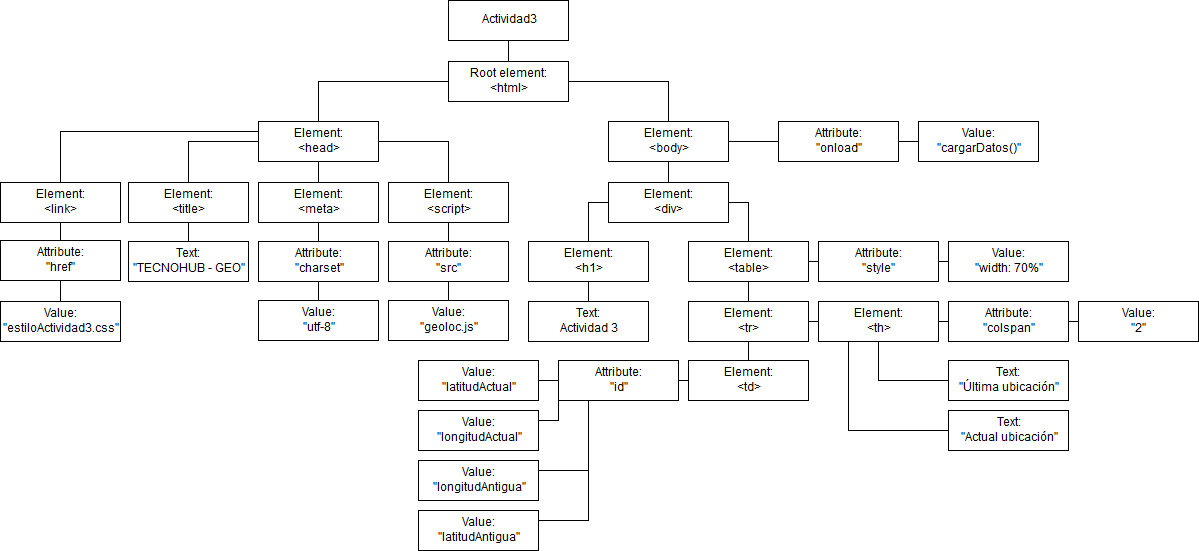

The diagram above was exported from draw.io. Its source (the exported page's mxGraphModel, read from the mxfile embedded in the PNG):
<mxGraphModel dx="2041" dy="472" grid="1" gridSize="10" guides="1" tooltips="1" connect="1" arrows="1" fold="1" page="1" pageScale="1" pageWidth="1169" pageHeight="827" background="#ffffff" math="0" shadow="0">
  <root>
    <mxCell id="0" />
    <mxCell id="1" parent="0" />
    <mxCell id="4" style="edgeStyle=orthogonalEdgeStyle;rounded=0;html=1;exitX=0.5;exitY=1;jettySize=auto;orthogonalLoop=1;endArrow=none;endFill=0;" edge="1" parent="1" source="2" target="3">
      <mxGeometry relative="1" as="geometry" />
    </mxCell>
    <mxCell id="2" value="Actividad3" style="rounded=0;whiteSpace=wrap;html=1;" vertex="1" parent="1">
      <mxGeometry x="415" y="40" width="120" height="40" as="geometry" />
    </mxCell>
    <mxCell id="16" style="edgeStyle=orthogonalEdgeStyle;rounded=0;html=1;exitX=1;exitY=0.5;entryX=0.5;entryY=0;endArrow=none;endFill=0;jettySize=auto;orthogonalLoop=1;" edge="1" parent="1" source="3" target="5">
      <mxGeometry relative="1" as="geometry" />
    </mxCell>
    <mxCell id="3" value="Root element:&lt;br&gt;&amp;lt;html&amp;gt;" style="rounded=0;whiteSpace=wrap;html=1;" vertex="1" parent="1">
      <mxGeometry x="415" y="101" width="120" height="40" as="geometry" />
    </mxCell>
    <mxCell id="22" style="edgeStyle=orthogonalEdgeStyle;rounded=0;html=1;exitX=0.5;exitY=1;endArrow=none;endFill=0;jettySize=auto;orthogonalLoop=1;" edge="1" parent="1" source="5" target="21">
      <mxGeometry relative="1" as="geometry" />
    </mxCell>
    <mxCell id="37" value="" style="edgeStyle=orthogonalEdgeStyle;rounded=0;html=1;endArrow=none;endFill=0;jettySize=auto;orthogonalLoop=1;" edge="1" parent="1" source="5" target="36">
      <mxGeometry relative="1" as="geometry" />
    </mxCell>
    <mxCell id="5" value="Element:&lt;br&gt;&amp;lt;body&amp;gt;" style="rounded=0;whiteSpace=wrap;html=1;" vertex="1" parent="1">
      <mxGeometry x="575" y="161" width="120" height="40" as="geometry" />
    </mxCell>
    <mxCell id="39" value="" style="edgeStyle=orthogonalEdgeStyle;rounded=0;html=1;endArrow=none;endFill=0;jettySize=auto;orthogonalLoop=1;" edge="1" parent="1" source="36" target="38">
      <mxGeometry relative="1" as="geometry" />
    </mxCell>
    <mxCell id="36" value="Attribute:&lt;br&gt;&quot;onload&quot;" style="rounded=0;whiteSpace=wrap;html=1;" vertex="1" parent="1">
      <mxGeometry x="745" y="161" width="120" height="40" as="geometry" />
    </mxCell>
    <mxCell id="38" value="Value:&lt;br&gt;&quot;cargarDatos()&quot;" style="rounded=0;whiteSpace=wrap;html=1;" vertex="1" parent="1">
      <mxGeometry x="885" y="161" width="120" height="40" as="geometry" />
    </mxCell>
    <mxCell id="11" style="edgeStyle=orthogonalEdgeStyle;rounded=0;html=1;exitX=0.5;exitY=1;entryX=0.5;entryY=0;endArrow=none;endFill=0;jettySize=auto;orthogonalLoop=1;" edge="1" parent="1" source="6" target="9">
      <mxGeometry relative="1" as="geometry" />
    </mxCell>
    <mxCell id="15" style="edgeStyle=orthogonalEdgeStyle;rounded=0;html=1;exitX=0.5;exitY=0;entryX=0;entryY=0.5;endArrow=none;endFill=0;jettySize=auto;orthogonalLoop=1;" edge="1" parent="1" source="6" target="3">
      <mxGeometry relative="1" as="geometry" />
    </mxCell>
    <mxCell id="6" value="Element:&lt;br&gt;&amp;lt;head&amp;gt;" style="rounded=0;whiteSpace=wrap;html=1;" vertex="1" parent="1">
      <mxGeometry x="225" y="161" width="120" height="40" as="geometry" />
    </mxCell>
    <mxCell id="13" style="edgeStyle=orthogonalEdgeStyle;rounded=0;html=1;exitX=0.5;exitY=0;entryX=0;entryY=0.5;endArrow=none;endFill=0;jettySize=auto;orthogonalLoop=1;" edge="1" parent="1" source="7" target="6">
      <mxGeometry relative="1" as="geometry" />
    </mxCell>
    <mxCell id="20" style="edgeStyle=orthogonalEdgeStyle;rounded=0;html=1;exitX=0.5;exitY=1;endArrow=none;endFill=0;jettySize=auto;orthogonalLoop=1;" edge="1" parent="1" source="7" target="17">
      <mxGeometry relative="1" as="geometry" />
    </mxCell>
    <mxCell id="7" value="Element:&lt;br&gt;&amp;lt;title&amp;gt;" style="rounded=0;whiteSpace=wrap;html=1;" vertex="1" parent="1">
      <mxGeometry x="95" y="222" width="120" height="40" as="geometry" />
    </mxCell>
    <mxCell id="80" value="" style="edgeStyle=orthogonalEdgeStyle;rounded=0;html=1;endArrow=none;endFill=0;jettySize=auto;orthogonalLoop=1;" edge="1" parent="1" source="9" target="79">
      <mxGeometry relative="1" as="geometry" />
    </mxCell>
    <mxCell id="9" value="Element:&lt;br&gt;&amp;lt;meta&amp;gt;" style="rounded=0;whiteSpace=wrap;html=1;" vertex="1" parent="1">
      <mxGeometry x="225" y="222" width="120" height="40" as="geometry" />
    </mxCell>
    <mxCell id="82" value="" style="edgeStyle=orthogonalEdgeStyle;rounded=0;html=1;endArrow=none;endFill=0;jettySize=auto;orthogonalLoop=1;" edge="1" parent="1" source="79" target="81">
      <mxGeometry relative="1" as="geometry" />
    </mxCell>
    <mxCell id="79" value="Attribute:&lt;br&gt;&quot;charset&quot;" style="rounded=0;whiteSpace=wrap;html=1;" vertex="1" parent="1">
      <mxGeometry x="225" y="281" width="120" height="40" as="geometry" />
    </mxCell>
    <mxCell id="81" value="Value:&lt;br&gt;&quot;utf-8&quot;" style="rounded=0;whiteSpace=wrap;html=1;" vertex="1" parent="1">
      <mxGeometry x="225" y="340" width="120" height="40" as="geometry" />
    </mxCell>
    <mxCell id="14" style="edgeStyle=orthogonalEdgeStyle;rounded=0;html=1;exitX=0.5;exitY=0;entryX=1;entryY=0.5;endArrow=none;endFill=0;jettySize=auto;orthogonalLoop=1;" edge="1" parent="1" source="10" target="6">
      <mxGeometry relative="1" as="geometry" />
    </mxCell>
    <mxCell id="74" value="" style="edgeStyle=orthogonalEdgeStyle;rounded=0;html=1;endArrow=none;endFill=0;jettySize=auto;orthogonalLoop=1;" edge="1" parent="1" source="10" target="73">
      <mxGeometry relative="1" as="geometry" />
    </mxCell>
    <mxCell id="10" value="Element:&lt;br&gt;&amp;lt;script&amp;gt;" style="rounded=0;whiteSpace=wrap;html=1;" vertex="1" parent="1">
      <mxGeometry x="355" y="222" width="120" height="40" as="geometry" />
    </mxCell>
    <mxCell id="78" style="edgeStyle=orthogonalEdgeStyle;rounded=0;html=1;exitX=0.5;exitY=1;entryX=0.5;entryY=0;endArrow=none;endFill=0;jettySize=auto;orthogonalLoop=1;" edge="1" parent="1" source="73" target="77">
      <mxGeometry relative="1" as="geometry" />
    </mxCell>
    <mxCell id="73" value="Attribute:&lt;br&gt;&quot;src&quot;" style="rounded=0;whiteSpace=wrap;html=1;" vertex="1" parent="1">
      <mxGeometry x="355" y="281" width="120" height="40" as="geometry" />
    </mxCell>
    <mxCell id="17" value="Text:&lt;br&gt;&lt;div&gt;&lt;div&gt;&lt;span&gt;&quot;TECNOHUB - GEO&quot;&lt;/span&gt;&lt;/div&gt;&lt;/div&gt;" style="rounded=0;whiteSpace=wrap;html=1;" vertex="1" parent="1">
      <mxGeometry x="95" y="281" width="120" height="40" as="geometry" />
    </mxCell>
    <mxCell id="24" style="edgeStyle=orthogonalEdgeStyle;rounded=0;html=1;exitX=0;exitY=0.5;endArrow=none;endFill=0;jettySize=auto;orthogonalLoop=1;" edge="1" parent="1" source="21" target="23">
      <mxGeometry relative="1" as="geometry" />
    </mxCell>
    <mxCell id="28" style="edgeStyle=orthogonalEdgeStyle;rounded=0;html=1;exitX=1;exitY=0.5;endArrow=none;endFill=0;jettySize=auto;orthogonalLoop=1;" edge="1" parent="1" source="21" target="25">
      <mxGeometry relative="1" as="geometry" />
    </mxCell>
    <mxCell id="21" value="Element:&lt;br&gt;&amp;lt;div&amp;gt;" style="rounded=0;whiteSpace=wrap;html=1;" vertex="1" parent="1">
      <mxGeometry x="575" y="222" width="120" height="40" as="geometry" />
    </mxCell>
    <mxCell id="34" value="" style="edgeStyle=orthogonalEdgeStyle;rounded=0;html=1;endArrow=none;endFill=0;jettySize=auto;orthogonalLoop=1;" edge="1" parent="1" source="23" target="33">
      <mxGeometry relative="1" as="geometry" />
    </mxCell>
    <mxCell id="23" value="Element:&lt;br&gt;&amp;lt;h1&amp;gt;" style="rounded=0;whiteSpace=wrap;html=1;" vertex="1" parent="1">
      <mxGeometry x="495" y="281" width="120" height="40" as="geometry" />
    </mxCell>
    <mxCell id="33" value="Text:&lt;br&gt;Actividad 3" style="rounded=0;whiteSpace=wrap;html=1;" vertex="1" parent="1">
      <mxGeometry x="495" y="341" width="120" height="40" as="geometry" />
    </mxCell>
    <mxCell id="30" value="" style="edgeStyle=orthogonalEdgeStyle;rounded=0;html=1;endArrow=none;endFill=0;jettySize=auto;orthogonalLoop=1;" edge="1" parent="1" source="25" target="29">
      <mxGeometry relative="1" as="geometry" />
    </mxCell>
    <mxCell id="41" value="" style="edgeStyle=orthogonalEdgeStyle;rounded=0;html=1;endArrow=none;endFill=0;jettySize=auto;orthogonalLoop=1;" edge="1" parent="1" source="25" target="40">
      <mxGeometry relative="1" as="geometry" />
    </mxCell>
    <mxCell id="25" value="Element:&lt;br&gt;&amp;lt;table&amp;gt;" style="rounded=0;whiteSpace=wrap;html=1;" vertex="1" parent="1">
      <mxGeometry x="655" y="281" width="120" height="40" as="geometry" />
    </mxCell>
    <mxCell id="43" value="" style="edgeStyle=orthogonalEdgeStyle;rounded=0;html=1;endArrow=none;endFill=0;jettySize=auto;orthogonalLoop=1;" edge="1" parent="1" source="40" target="42">
      <mxGeometry relative="1" as="geometry" />
    </mxCell>
    <mxCell id="40" value="Attribute:&lt;br&gt;&quot;style&quot;" style="rounded=0;whiteSpace=wrap;html=1;" vertex="1" parent="1">
      <mxGeometry x="785" y="281" width="120" height="40" as="geometry" />
    </mxCell>
    <mxCell id="42" value="Value:&lt;br&gt;&quot;width: 70%&quot;" style="rounded=0;whiteSpace=wrap;html=1;" vertex="1" parent="1">
      <mxGeometry x="915" y="281" width="120" height="40" as="geometry" />
    </mxCell>
    <mxCell id="32" value="" style="edgeStyle=orthogonalEdgeStyle;rounded=0;html=1;endArrow=none;endFill=0;jettySize=auto;orthogonalLoop=1;" edge="1" parent="1" source="29" target="31">
      <mxGeometry relative="1" as="geometry" />
    </mxCell>
    <mxCell id="45" value="" style="edgeStyle=orthogonalEdgeStyle;rounded=0;html=1;endArrow=none;endFill=0;jettySize=auto;orthogonalLoop=1;" edge="1" parent="1" source="29" target="44">
      <mxGeometry relative="1" as="geometry" />
    </mxCell>
    <mxCell id="29" value="Element:&lt;br&gt;&amp;lt;tr&amp;gt;" style="rounded=0;whiteSpace=wrap;html=1;" vertex="1" parent="1">
      <mxGeometry x="655" y="341" width="120" height="40" as="geometry" />
    </mxCell>
    <mxCell id="47" value="" style="edgeStyle=orthogonalEdgeStyle;rounded=0;html=1;endArrow=none;endFill=0;jettySize=auto;orthogonalLoop=1;" edge="1" parent="1" source="44" target="46">
      <mxGeometry relative="1" as="geometry" />
    </mxCell>
    <mxCell id="44" value="Element:&lt;br&gt;&amp;lt;th&amp;gt;" style="rounded=0;whiteSpace=wrap;html=1;" vertex="1" parent="1">
      <mxGeometry x="785" y="341" width="120" height="40" as="geometry" />
    </mxCell>
    <mxCell id="56" style="edgeStyle=orthogonalEdgeStyle;rounded=0;html=1;entryX=0.5;entryY=1;endArrow=none;endFill=0;jettySize=auto;orthogonalLoop=1;" edge="1" parent="1" source="54" target="44">
      <mxGeometry relative="1" as="geometry" />
    </mxCell>
    <mxCell id="54" value="Text:&lt;br&gt;&quot;Última ubicación&quot;" style="rounded=0;whiteSpace=wrap;html=1;" vertex="1" parent="1">
      <mxGeometry x="915" y="400" width="120" height="40" as="geometry" />
    </mxCell>
    <mxCell id="59" style="edgeStyle=orthogonalEdgeStyle;rounded=0;html=1;exitX=0;exitY=0.5;entryX=0.25;entryY=1;endArrow=none;endFill=0;jettySize=auto;orthogonalLoop=1;" edge="1" parent="1" source="57" target="44">
      <mxGeometry relative="1" as="geometry" />
    </mxCell>
    <mxCell id="57" value="Text:&lt;br&gt;&quot;Actual ubicación&quot;" style="rounded=0;whiteSpace=wrap;html=1;" vertex="1" parent="1">
      <mxGeometry x="915" y="450" width="120" height="40" as="geometry" />
    </mxCell>
    <mxCell id="49" value="" style="edgeStyle=orthogonalEdgeStyle;rounded=0;html=1;endArrow=none;endFill=0;jettySize=auto;orthogonalLoop=1;" edge="1" parent="1" source="46" target="48">
      <mxGeometry relative="1" as="geometry" />
    </mxCell>
    <mxCell id="46" value="Attribute:&lt;br&gt;&quot;colspan&quot;" style="rounded=0;whiteSpace=wrap;html=1;" vertex="1" parent="1">
      <mxGeometry x="915" y="341" width="120" height="40" as="geometry" />
    </mxCell>
    <mxCell id="48" value="Value:&lt;br&gt;&quot;2&quot;" style="rounded=0;whiteSpace=wrap;html=1;" vertex="1" parent="1">
      <mxGeometry x="1045" y="341" width="120" height="40" as="geometry" />
    </mxCell>
    <mxCell id="51" value="" style="edgeStyle=orthogonalEdgeStyle;rounded=0;html=1;endArrow=none;endFill=0;jettySize=auto;orthogonalLoop=1;" edge="1" parent="1" source="31" target="50">
      <mxGeometry relative="1" as="geometry" />
    </mxCell>
    <mxCell id="31" value="Element:&lt;br&gt;&amp;lt;td&amp;gt;" style="rounded=0;whiteSpace=wrap;html=1;" vertex="1" parent="1">
      <mxGeometry x="655" y="400" width="120" height="40" as="geometry" />
    </mxCell>
    <mxCell id="50" value="Attribute:&lt;br&gt;&quot;id&quot;" style="rounded=0;whiteSpace=wrap;html=1;" vertex="1" parent="1">
      <mxGeometry x="525" y="400" width="120" height="40" as="geometry" />
    </mxCell>
    <mxCell id="65" style="edgeStyle=orthogonalEdgeStyle;rounded=0;html=1;exitX=1;exitY=0.25;entryX=0;entryY=0.75;endArrow=none;endFill=0;jettySize=auto;orthogonalLoop=1;" edge="1" parent="1" source="52" target="50">
      <mxGeometry relative="1" as="geometry" />
    </mxCell>
    <mxCell id="52" value="Value:&lt;br&gt;&lt;div&gt;&lt;div&gt;&lt;span&gt;&quot;longitudActual&quot;&lt;/span&gt;&lt;/div&gt;&lt;/div&gt;" style="rounded=0;whiteSpace=wrap;html=1;" vertex="1" parent="1">
      <mxGeometry x="385" y="450" width="120" height="40" as="geometry" />
    </mxCell>
    <mxCell id="68" style="edgeStyle=orthogonalEdgeStyle;rounded=0;html=1;exitX=1;exitY=0.25;entryX=0.25;entryY=1;endArrow=none;endFill=0;jettySize=auto;orthogonalLoop=1;" edge="1" parent="1" source="66" target="50">
      <mxGeometry relative="1" as="geometry" />
    </mxCell>
    <mxCell id="66" value="Value:&lt;br&gt;&lt;div&gt;&lt;div&gt;&lt;div&gt;&lt;div&gt;&lt;span&gt;&quot;longitudAntigua&quot;&lt;/span&gt;&lt;/div&gt;&lt;/div&gt;&lt;/div&gt;&lt;/div&gt;" style="rounded=0;whiteSpace=wrap;html=1;" vertex="1" parent="1">
      <mxGeometry x="385" y="500" width="120" height="40" as="geometry" />
    </mxCell>
    <mxCell id="71" style="edgeStyle=orthogonalEdgeStyle;rounded=0;html=1;exitX=1;exitY=0.25;endArrow=none;endFill=0;jettySize=auto;orthogonalLoop=1;" edge="1" parent="1" source="69">
      <mxGeometry relative="1" as="geometry">
        <mxPoint x="555" y="440" as="targetPoint" />
      </mxGeometry>
    </mxCell>
    <mxCell id="69" value="Value:&lt;div&gt;&lt;div&gt;&lt;span&gt;&quot;latitudAntigua&quot;&lt;/span&gt;&lt;/div&gt;&lt;/div&gt;" style="rounded=0;whiteSpace=wrap;html=1;" vertex="1" parent="1">
      <mxGeometry x="385" y="550" width="120" height="40" as="geometry" />
    </mxCell>
    <mxCell id="64" style="edgeStyle=orthogonalEdgeStyle;rounded=0;html=1;exitX=1;exitY=0.5;entryX=0;entryY=0.5;endArrow=none;endFill=0;jettySize=auto;orthogonalLoop=1;" edge="1" parent="1" source="60" target="50">
      <mxGeometry relative="1" as="geometry" />
    </mxCell>
    <mxCell id="60" value="Value:&lt;div&gt;&lt;div&gt;&lt;div&gt;&lt;span&gt;&quot;latitudActual&quot;&lt;/span&gt;&lt;/div&gt;&lt;span&gt;&lt;/span&gt;&lt;/div&gt;&lt;/div&gt;" style="rounded=0;whiteSpace=wrap;html=1;" vertex="1" parent="1">
      <mxGeometry x="385" y="400" width="120" height="40" as="geometry" />
    </mxCell>
    <mxCell id="77" value="Value:&lt;br&gt;&quot;geoloc.js&quot;" style="rounded=0;whiteSpace=wrap;html=1;" vertex="1" parent="1">
      <mxGeometry x="355" y="340" width="120" height="40" as="geometry" />
    </mxCell>
    <mxCell id="86" style="edgeStyle=orthogonalEdgeStyle;rounded=0;html=1;exitX=0.5;exitY=0;entryX=0;entryY=0.25;endArrow=none;endFill=0;jettySize=auto;orthogonalLoop=1;" edge="1" parent="1" source="84" target="6">
      <mxGeometry relative="1" as="geometry" />
    </mxCell>
    <mxCell id="88" value="" style="edgeStyle=orthogonalEdgeStyle;rounded=0;html=1;endArrow=none;endFill=0;jettySize=auto;orthogonalLoop=1;" edge="1" parent="1" source="84" target="87">
      <mxGeometry relative="1" as="geometry" />
    </mxCell>
    <mxCell id="84" value="Element:&lt;br&gt;&amp;lt;link&amp;gt;" style="rounded=0;whiteSpace=wrap;html=1;" vertex="1" parent="1">
      <mxGeometry x="-33" y="222" width="120" height="40" as="geometry" />
    </mxCell>
    <mxCell id="90" value="" style="edgeStyle=orthogonalEdgeStyle;rounded=0;html=1;endArrow=none;endFill=0;jettySize=auto;orthogonalLoop=1;" edge="1" parent="1" source="87" target="89">
      <mxGeometry relative="1" as="geometry" />
    </mxCell>
    <mxCell id="87" value="Attribute:&lt;br&gt;&quot;href&quot;" style="rounded=0;whiteSpace=wrap;html=1;" vertex="1" parent="1">
      <mxGeometry x="-33" y="280" width="120" height="40" as="geometry" />
    </mxCell>
    <mxCell id="89" value="Value:&lt;br&gt;&lt;div&gt;&lt;div&gt;&lt;span&gt;&quot;estiloActividad3.css&quot;&lt;/span&gt;&lt;/div&gt;&lt;/div&gt;" style="rounded=0;whiteSpace=wrap;html=1;" vertex="1" parent="1">
      <mxGeometry x="-33" y="341" width="120" height="40" as="geometry" />
    </mxCell>
  </root>
</mxGraphModel>